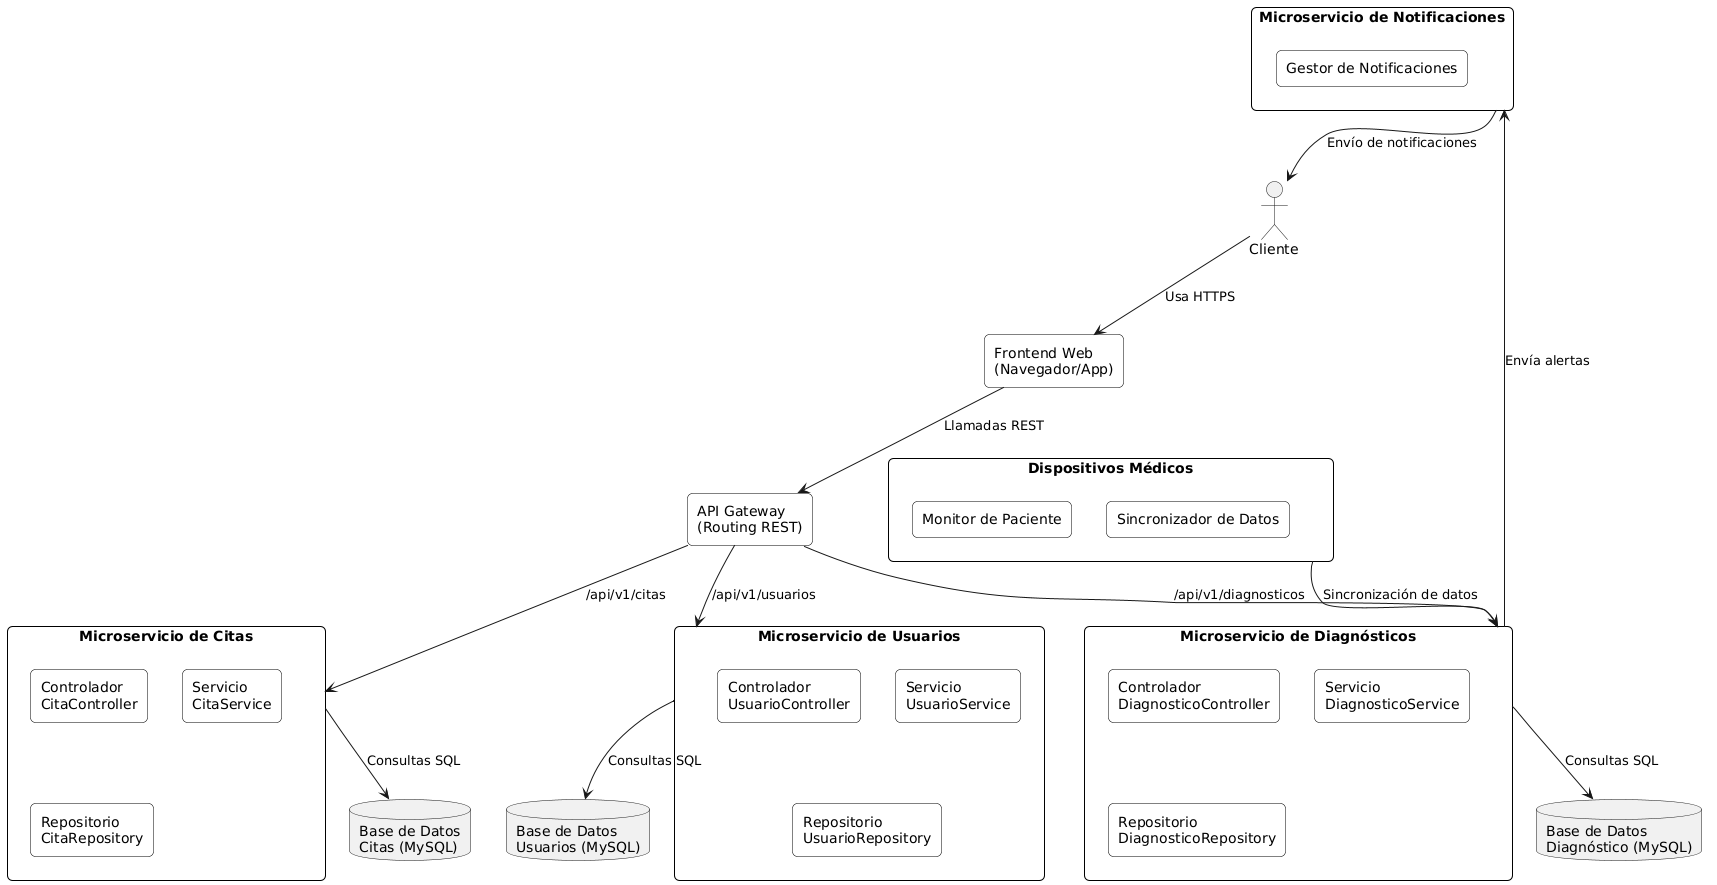

The diagram above was rendered by PlantUML. Its source (embedded in the PNG):
@startuml
skinparam rectangle {
  BackgroundColor #FFFFFF
  BorderColor Black
  RoundCorner 10
}

actor Cliente

rectangle "Frontend Web\n(Navegador/App)" as Frontend {
}

rectangle "API Gateway\n(Routing REST)" as Gateway {
}

rectangle "Microservicio de Usuarios" as MSUsuarios {
  rectangle "Controlador\nUsuarioController" as CU
  rectangle "Servicio\nUsuarioService" as SU
  rectangle "Repositorio\nUsuarioRepository" as RU
}

database "Base de Datos\nUsuarios (MySQL)" as DBUsuarios

rectangle "Microservicio de Citas" as MSCitas {
  rectangle "Controlador\nCitaController" as CC
  rectangle "Servicio\nCitaService" as SC
  rectangle "Repositorio\nCitaRepository" as RC
}

database "Base de Datos\nCitas (MySQL)" as DBCitas

rectangle "Microservicio de Diagnósticos" as MSDiag {
  rectangle "Controlador\nDiagnosticoController" as CD
  rectangle "Servicio\nDiagnosticoService" as SD
  rectangle "Repositorio\nDiagnosticoRepository" as RD
}

database "Base de Datos\nDiagnóstico (MySQL)" as DBDiag

rectangle "Microservicio de Notificaciones" as MSNotif {
  rectangle "Gestor de Notificaciones" as GN
}

rectangle "Dispositivos Médicos" as Dispositivos {
  rectangle "Monitor de Paciente" as Monitor
  rectangle "Sincronizador de Datos" as Sync
}

Cliente --> Frontend : Usa HTTPS
Frontend --> Gateway : Llamadas REST
Gateway --> MSUsuarios : /api/v1/usuarios
Gateway --> MSCitas : /api/v1/citas
Gateway --> MSDiag : /api/v1/diagnosticos
MSDiag --> MSNotif : Envía alertas

MSUsuarios --> DBUsuarios : Consultas SQL
MSCitas --> DBCitas : Consultas SQL
MSDiag --> DBDiag : Consultas SQL
MSNotif --> Cliente : Envío de notificaciones

Dispositivos --> MSDiag : Sincronización de datos
@enduml